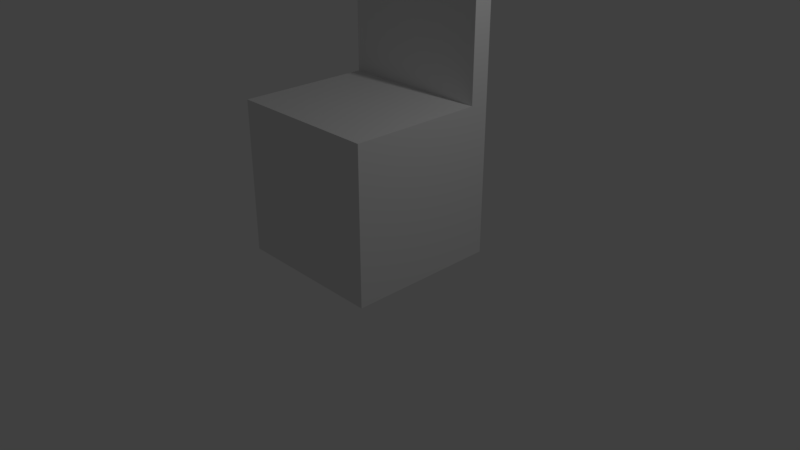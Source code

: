 # Source: Silla.blend  (saved by Blender 2.78.0; exported with 4.5.12 LTS)
import bpy
from mathutils import Matrix  # noqa: F401  (used for matrix-valued properties, if any)

bpy.ops.wm.read_factory_settings(use_empty=True)
scene = bpy.context.scene
scene.name = 'Scene'

# ---- collections
col_collection_1 = bpy.data.collections.new('Collection 1'); scene.collection.children.link(col_collection_1)

# ---- materials (node trees are filled in below, after node groups)
mat_material = bpy.data.materials.new('Material')
mat_material.alpha_threshold = 0.0
mat_material.use_transparent_shadow = False
mat_material.roughness = 0.5
mat_material.line_color = (0.0, 0.0, 0.0, 1.0)

# ---- material node trees

# ---- world
world_world = bpy.data.worlds.new('World'); scene.world = world_world
world_world.color = (0.05088, 0.05088, 0.05088)
world_world.use_sun_shadow = False
world_world.sun_shadow_jitter_overblur = 0.0
world_world.cycles.sampling_method = 'MANUAL'

# ---- cameras
cam_camera = bpy.data.cameras.new('Camera')
cam_camera.clip_end = 100.0
cam_camera.lens = 35.0
cam_camera.sensor_width = 32.0
cam_camera.sensor_height = 18.0
cam_camera.ortho_scale = 7.314
cam_camera.dof.focus_distance = 0.0
cam_camera.dof.aperture_fstop = 128.0

# ---- lights
light_lamp = bpy.data.lights.new('Lamp', 'POINT')
light_lamp.transmission_factor = 0.0
light_lamp.cutoff_distance = 30.0
light_lamp.energy = 100.0
light_lamp.shadow_buffer_clip_start = 1.001
light_lamp.shadow_soft_size = 0.1
light_lamp.shadow_maximum_resolution = 0.006
light_lamp.use_absolute_resolution = True

# ---- meshes
me_cube = bpy.data.meshes.new('Cube')
me_cube.from_pydata([(1.0, 1.0, -1.0), (1.0, -1.0, -1.0), (-1.0, -1.0, -1.0), (-1.0, 1.0, -1.0), (1.0, 1.0, 1.0), (1.0, -1.0, 1.0), (-1.0, -1.0, 1.0), (-1.0, 1.0, 1.0), (1.0, -5.364e-07, 1.0), (2.384e-07, 1.0, 1.0), (-5.364e-07, -1.0, 1.0), (-1.0, 1.788e-07, 1.0), (-1.49e-07, -1.788e-07, 1.0), (1.0, -0.5, 1.0), (-0.5, 1.0, 1.0), (-0.5, -1.0, 1.0), (-1.0, 0.5, 1.0), (1.0, 0.5, 1.0), (0.5, 1.0, 1.0), (0.5, -1.0, 1.0), (-1.0, -0.5, 1.0), (-3.427e-07, -0.5, 1.0), (4.47e-08, 0.5, 1.0), (0.5, -3.576e-07, 1.0), (-0.5, 0.0, 1.0), (-0.5, 0.5, 1.0), (0.5, 0.5, 1.0), (0.5, -0.5, 1.0), (-0.5, -0.5, 1.0), (1.0, -0.75, 1.0), (-0.75, 1.0, 1.0), (-0.75, -1.0, 1.0), (-1.0, 0.75, 1.0), (1.0, 0.25, 1.0), (0.25, 1.0, 1.0), (0.25, -1.0, 1.0), (-1.0, -0.25, 1.0), (-4.396e-07, -0.75, 1.0), (-5.215e-08, 0.25, 1.0), (0.75, -4.47e-07, 1.0), (-0.25, -8.941e-08, 1.0), (1.0, -0.25, 1.0), (-0.25, 1.0, 1.0), (-0.25, -1.0, 1.0), (-1.0, 0.25, 1.0), (1.0, 0.75, 1.0), (0.75, 1.0, 1.0), (0.75, -1.0, 1.0), (-1.0, -0.75, 1.0), (-2.459e-07, -0.25, 1.0), (1.416e-07, 0.75, 1.0), (0.25, -2.682e-07, 1.0), (-0.75, 8.941e-08, 1.0), (-0.5, 0.25, 1.0), (-0.5, 0.75, 1.0), (-0.25, 0.5, 1.0), (-0.75, 0.5, 1.0), (0.5, 0.25, 1.0), (0.5, 0.75, 1.0), (0.75, 0.5, 1.0), (0.25, 0.5, 1.0), (0.5, -0.75, 1.0), (0.5, -0.25, 1.0), (0.75, -0.5, 1.0), (0.25, -0.5, 1.0), (-0.5, -0.75, 1.0), (-0.5, -0.25, 1.0), (-0.25, -0.5, 1.0), (-0.75, -0.5, 1.0), (-0.75, -0.25, 1.0), (-0.25, -0.25, 1.0), (-0.25, -0.75, 1.0), (0.25, -0.25, 1.0), (0.75, -0.25, 1.0), (0.75, -0.75, 1.0), (0.25, 0.75, 1.0), (0.75, 0.75, 1.0), (0.75, 0.25, 1.0), (-0.75, 0.75, 1.0), (-0.25, 0.75, 1.0), (-0.25, 0.25, 1.0), (-0.75, 0.25, 1.0), (0.25, 0.25, 1.0), (0.25, -0.75, 1.0), (-0.75, -0.75, 1.0), (-0.75, 1.0, 3.0), (-1.0, 1.0, 3.0), (-1.0, 0.75, 3.0), (0.25, 1.0, 3.0), (2.384e-07, 1.0, 3.0), (-0.25, 1.0, 3.0), (-0.5, 1.0, 3.0), (0.75, 1.0, 3.0), (0.5, 1.0, 3.0), (1.0, 1.0, 3.0), (1.0, 0.75, 3.0), (1.416e-07, 0.75, 3.0), (-0.5, 0.75, 3.0), (0.5, 0.75, 3.0), (0.25, 0.75, 3.0), (0.75, 0.75, 3.0), (-0.75, 0.75, 3.0), (-0.25, 0.75, 3.0)], [], [(0, 1, 2, 3), (84, 48, 6, 31), (0, 4, 45, 17, 33, 8, 41, 13, 29, 5, 1), (1, 5, 47, 19, 35, 10, 43, 15, 31, 6, 2), (2, 6, 48, 20, 36, 11, 44, 16, 32, 7, 3), (4, 0, 3, 7, 30, 14, 42, 9, 34, 18, 46), (83, 37, 10, 35), (82, 38, 12, 51), (81, 44, 11, 52), (80, 53, 24, 40), (79, 54, 25, 55), (78, 32, 16, 56), (77, 57, 23, 39), (76, 58, 26, 59), (75, 50, 22, 60), (74, 61, 19, 47), (73, 62, 27, 63), (72, 49, 21, 64), (71, 65, 15, 43), (70, 66, 28, 67), (69, 36, 20, 68), (66, 69, 68, 28), (24, 52, 69, 66), (52, 11, 36, 69), (49, 70, 67, 21), (12, 40, 70, 49), (40, 24, 66, 70), (37, 71, 43, 10), (21, 67, 71, 37), (67, 28, 65, 71), (62, 72, 64, 27), (23, 51, 72, 62), (51, 12, 49, 72), (41, 73, 63, 13), (8, 39, 73, 41), (39, 23, 62, 73), (29, 74, 47, 5), (13, 63, 74, 29), (63, 27, 61, 74), (58, 75, 60, 26), (78, 54, 97, 101), (76, 45, 95, 100), (45, 76, 59, 17), (42, 14, 91, 90), (4, 46, 92, 94), (33, 77, 39, 8), (17, 59, 77, 33), (59, 26, 57, 77), (54, 78, 56, 25), (34, 9, 89, 88), (54, 79, 102, 97), (50, 79, 55, 22), (45, 4, 94, 95), (14, 30, 85, 91), (38, 80, 40, 12), (22, 55, 80, 38), (55, 25, 53, 80), (53, 81, 52, 24), (25, 56, 81, 53), (56, 16, 44, 81), (57, 82, 51, 23), (26, 60, 82, 57), (60, 22, 38, 82), (61, 83, 35, 19), (27, 64, 83, 61), (64, 21, 37, 83), (65, 84, 31, 15), (28, 68, 84, 65), (68, 20, 48, 84), (93, 88, 99, 98), (88, 89, 96, 99), (94, 92, 100, 95), (92, 93, 98, 100), (91, 85, 101, 97), (85, 86, 87, 101), (89, 90, 102, 96), (90, 91, 97, 102), (58, 76, 100, 98), (32, 78, 101, 87), (18, 34, 88, 93), (30, 7, 86, 85), (9, 42, 90, 89), (46, 18, 93, 92), (75, 58, 98, 99), (7, 32, 87, 86), (50, 75, 99, 96), (79, 50, 96, 102)])
me_cube.materials.append(mat_material)
me_cube.use_remesh_preserve_volume = False
me_cube.use_remesh_preserve_attributes = False
me_cube.use_mirror_vertex_groups = False
me_cube.update()

# ---- objects
ob_cube = bpy.data.objects.new('Cube', me_cube)
ob_lamp = bpy.data.objects.new('Lamp', light_lamp)
ob_camera = bpy.data.objects.new('Camera', cam_camera)

# ---- transforms, parenting, visibility, modifiers, constraints
ob_cube.location = (0.0, 0.0, 1.055)
ob_cube.lock_rotations_4d = False
ob_cube.empty_display_type = 'ARROWS'
ob_cube.lineart.crease_threshold = 0.0
ob_lamp.location = (4.076, 1.005, 5.904)
ob_lamp.rotation_euler = (0.6503, 0.05522, 1.866)
ob_lamp.lock_rotations_4d = False
ob_lamp.empty_display_type = 'ARROWS'
ob_lamp.color = (0.0, 0.0, 0.0, 0.0)
ob_lamp.lineart.crease_threshold = 0.0
ob_camera.location = (7.481, -6.508, 5.344)
ob_camera.rotation_euler = (1.109, 0.0, 0.8149)
ob_camera.lock_rotations_4d = False
ob_camera.empty_display_type = 'ARROWS'
ob_camera.color = (0.0, 0.0, 0.0, 0.0)
ob_camera.display_type = 'WIRE'
ob_camera.lineart.crease_threshold = 0.0

# ---- collection membership
col_collection_1.objects.link(ob_cube)
col_collection_1.objects.link(ob_lamp)
col_collection_1.objects.link(ob_camera)

# ---- scene / render settings (as saved in the file)
scene.camera = ob_camera
scene.frame_start = 1; scene.frame_end = 250; scene.frame_set(1)
scene.render.engine = 'BLENDER_EEVEE_NEXT'
scene.render.resolution_percentage = 50
scene.render.dither_intensity = 0.0
scene.cycles.use_denoising = False
scene.cycles.samples = 128
scene.cycles.sampling_pattern = 'TABULATED_SOBOL'
scene.cycles.light_sampling_threshold = 0.0
scene.cycles.use_adaptive_sampling = False
scene.cycles.use_light_tree = False
scene.cycles.blur_glossy = 0.0
scene.cycles.sample_clamp_indirect = 0.0
scene.view_settings.view_transform = 'Standard'
bpy.context.view_layer.update()
